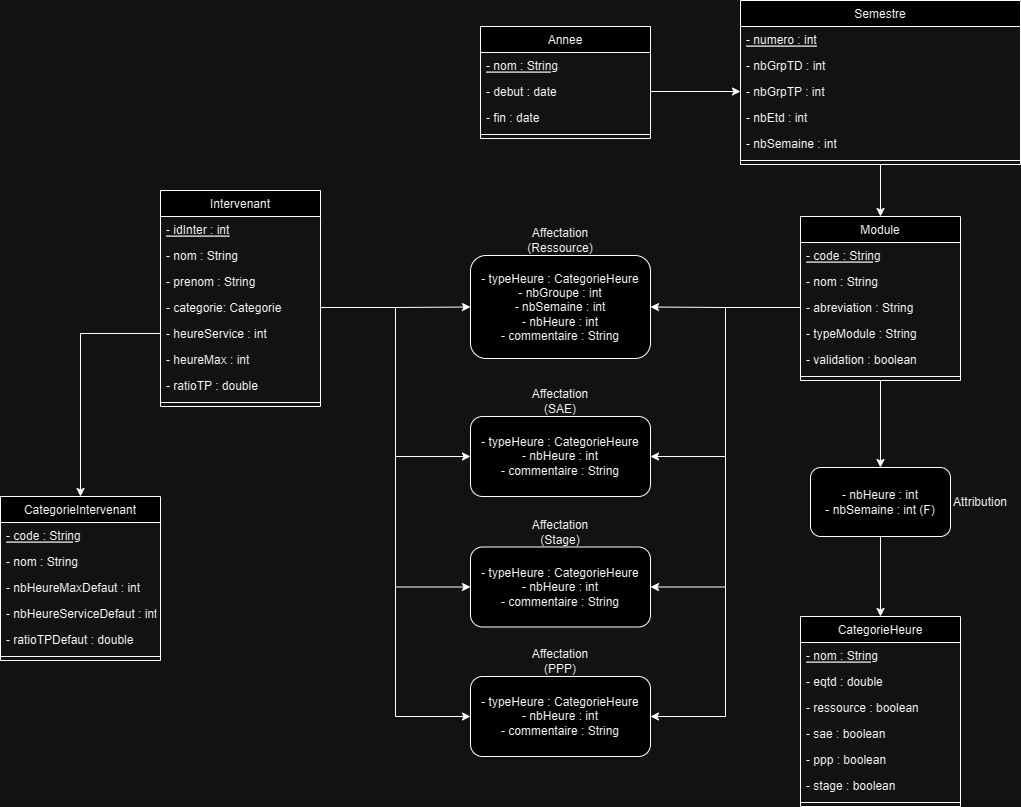

The diagram above was exported from draw.io. Its source (the exported page's mxGraphModel, read from the mxfile embedded in the PNG):
<mxGraphModel dx="1869" dy="1704" grid="1" gridSize="10" guides="1" tooltips="1" connect="1" arrows="1" fold="1" page="1" pageScale="1" pageWidth="827" pageHeight="1169" math="0" shadow="0">
  <root>
    <mxCell id="WIyWlLk6GJQsqaUBKTNV-0" />
    <mxCell id="WIyWlLk6GJQsqaUBKTNV-1" parent="WIyWlLk6GJQsqaUBKTNV-0" />
    <mxCell id="aDL8pqEolW66VwV5kgOc-67" style="edgeStyle=orthogonalEdgeStyle;rounded=0;orthogonalLoop=1;jettySize=auto;html=1;exitX=0.5;exitY=1;exitDx=0;exitDy=0;entryX=0.5;entryY=0;entryDx=0;entryDy=0;" edge="1" parent="WIyWlLk6GJQsqaUBKTNV-1" source="zkfFHV4jXpPFQw0GAbJ--0" target="aDL8pqEolW66VwV5kgOc-61">
      <mxGeometry relative="1" as="geometry" />
    </mxCell>
    <mxCell id="zkfFHV4jXpPFQw0GAbJ--0" value="Module" style="swimlane;fontStyle=0;align=center;verticalAlign=top;childLayout=stackLayout;horizontal=1;startSize=26;horizontalStack=0;resizeParent=1;resizeLast=0;collapsible=1;marginBottom=0;rounded=0;shadow=0;strokeWidth=1;" parent="WIyWlLk6GJQsqaUBKTNV-1" vertex="1">
      <mxGeometry x="600" y="-320" width="160" height="164" as="geometry">
        <mxRectangle x="230" y="140" width="160" height="26" as="alternateBounds" />
      </mxGeometry>
    </mxCell>
    <mxCell id="zkfFHV4jXpPFQw0GAbJ--2" value="- code : String" style="text;align=left;verticalAlign=top;spacingLeft=4;spacingRight=4;overflow=hidden;rotatable=0;points=[[0,0.5],[1,0.5]];portConstraint=eastwest;rounded=0;shadow=0;html=0;fontStyle=4" parent="zkfFHV4jXpPFQw0GAbJ--0" vertex="1">
      <mxGeometry y="26" width="160" height="26" as="geometry" />
    </mxCell>
    <mxCell id="zkfFHV4jXpPFQw0GAbJ--1" value="- nom : String" style="text;align=left;verticalAlign=top;spacingLeft=4;spacingRight=4;overflow=hidden;rotatable=0;points=[[0,0.5],[1,0.5]];portConstraint=eastwest;" parent="zkfFHV4jXpPFQw0GAbJ--0" vertex="1">
      <mxGeometry y="52" width="160" height="26" as="geometry" />
    </mxCell>
    <mxCell id="zkfFHV4jXpPFQw0GAbJ--3" value="- abreviation : String" style="text;align=left;verticalAlign=top;spacingLeft=4;spacingRight=4;overflow=hidden;rotatable=0;points=[[0,0.5],[1,0.5]];portConstraint=eastwest;rounded=0;shadow=0;html=0;" parent="zkfFHV4jXpPFQw0GAbJ--0" vertex="1">
      <mxGeometry y="78" width="160" height="26" as="geometry" />
    </mxCell>
    <mxCell id="aDL8pqEolW66VwV5kgOc-60" value="- typeModule : String" style="text;align=left;verticalAlign=top;spacingLeft=4;spacingRight=4;overflow=hidden;rotatable=0;points=[[0,0.5],[1,0.5]];portConstraint=eastwest;rounded=0;shadow=0;html=0;" vertex="1" parent="zkfFHV4jXpPFQw0GAbJ--0">
      <mxGeometry y="104" width="160" height="26" as="geometry" />
    </mxCell>
    <mxCell id="aDL8pqEolW66VwV5kgOc-10" value="- validation : boolean" style="text;align=left;verticalAlign=top;spacingLeft=4;spacingRight=4;overflow=hidden;rotatable=0;points=[[0,0.5],[1,0.5]];portConstraint=eastwest;rounded=0;shadow=0;html=0;" vertex="1" parent="zkfFHV4jXpPFQw0GAbJ--0">
      <mxGeometry y="130" width="160" height="26" as="geometry" />
    </mxCell>
    <mxCell id="zkfFHV4jXpPFQw0GAbJ--4" value="" style="line;html=1;strokeWidth=1;align=left;verticalAlign=middle;spacingTop=-1;spacingLeft=3;spacingRight=3;rotatable=0;labelPosition=right;points=[];portConstraint=eastwest;" parent="zkfFHV4jXpPFQw0GAbJ--0" vertex="1">
      <mxGeometry y="156" width="160" height="8" as="geometry" />
    </mxCell>
    <mxCell id="3NGaol9yu398Zy0j8dAm-13" value="Intervenant" style="swimlane;fontStyle=0;align=center;verticalAlign=top;childLayout=stackLayout;horizontal=1;startSize=26;horizontalStack=0;resizeParent=1;resizeLast=0;collapsible=1;marginBottom=0;rounded=0;shadow=0;strokeWidth=1;" parent="WIyWlLk6GJQsqaUBKTNV-1" vertex="1">
      <mxGeometry x="-40" y="-346" width="160" height="216" as="geometry">
        <mxRectangle x="550" y="140" width="160" height="26" as="alternateBounds" />
      </mxGeometry>
    </mxCell>
    <mxCell id="aDL8pqEolW66VwV5kgOc-14" value="- idInter : int" style="text;align=left;verticalAlign=top;spacingLeft=4;spacingRight=4;overflow=hidden;rotatable=0;points=[[0,0.5],[1,0.5]];portConstraint=eastwest;fontStyle=4" vertex="1" parent="3NGaol9yu398Zy0j8dAm-13">
      <mxGeometry y="26" width="160" height="26" as="geometry" />
    </mxCell>
    <mxCell id="3NGaol9yu398Zy0j8dAm-14" value="- nom : String" style="text;align=left;verticalAlign=top;spacingLeft=4;spacingRight=4;overflow=hidden;rotatable=0;points=[[0,0.5],[1,0.5]];portConstraint=eastwest;" parent="3NGaol9yu398Zy0j8dAm-13" vertex="1">
      <mxGeometry y="52" width="160" height="26" as="geometry" />
    </mxCell>
    <mxCell id="3NGaol9yu398Zy0j8dAm-15" value="- prenom : String" style="text;align=left;verticalAlign=top;spacingLeft=4;spacingRight=4;overflow=hidden;rotatable=0;points=[[0,0.5],[1,0.5]];portConstraint=eastwest;rounded=0;shadow=0;html=0;" parent="3NGaol9yu398Zy0j8dAm-13" vertex="1">
      <mxGeometry y="78" width="160" height="26" as="geometry" />
    </mxCell>
    <mxCell id="3NGaol9yu398Zy0j8dAm-16" value="- categorie: Categorie" style="text;align=left;verticalAlign=top;spacingLeft=4;spacingRight=4;overflow=hidden;rotatable=0;points=[[0,0.5],[1,0.5]];portConstraint=eastwest;rounded=0;shadow=0;html=0;" parent="3NGaol9yu398Zy0j8dAm-13" vertex="1">
      <mxGeometry y="104" width="160" height="26" as="geometry" />
    </mxCell>
    <mxCell id="3NGaol9yu398Zy0j8dAm-17" value="- heureService : int" style="text;align=left;verticalAlign=top;spacingLeft=4;spacingRight=4;overflow=hidden;rotatable=0;points=[[0,0.5],[1,0.5]];portConstraint=eastwest;rounded=0;shadow=0;html=0;" parent="3NGaol9yu398Zy0j8dAm-13" vertex="1">
      <mxGeometry y="130" width="160" height="26" as="geometry" />
    </mxCell>
    <mxCell id="3NGaol9yu398Zy0j8dAm-22" value="- heureMax : int" style="text;align=left;verticalAlign=top;spacingLeft=4;spacingRight=4;overflow=hidden;rotatable=0;points=[[0,0.5],[1,0.5]];portConstraint=eastwest;rounded=0;shadow=0;html=0;" parent="3NGaol9yu398Zy0j8dAm-13" vertex="1">
      <mxGeometry y="156" width="160" height="26" as="geometry" />
    </mxCell>
    <mxCell id="aDL8pqEolW66VwV5kgOc-15" value="- ratioTP : double" style="text;align=left;verticalAlign=top;spacingLeft=4;spacingRight=4;overflow=hidden;rotatable=0;points=[[0,0.5],[1,0.5]];portConstraint=eastwest;rounded=0;shadow=0;html=0;" vertex="1" parent="3NGaol9yu398Zy0j8dAm-13">
      <mxGeometry y="182" width="160" height="26" as="geometry" />
    </mxCell>
    <mxCell id="3NGaol9yu398Zy0j8dAm-19" value="" style="line;html=1;strokeWidth=1;align=left;verticalAlign=middle;spacingTop=-1;spacingLeft=3;spacingRight=3;rotatable=0;labelPosition=right;points=[];portConstraint=eastwest;" parent="3NGaol9yu398Zy0j8dAm-13" vertex="1">
      <mxGeometry y="208" width="160" height="8" as="geometry" />
    </mxCell>
    <mxCell id="3NGaol9yu398Zy0j8dAm-26" value="CategorieIntervenant" style="swimlane;fontStyle=0;align=center;verticalAlign=top;childLayout=stackLayout;horizontal=1;startSize=26;horizontalStack=0;resizeParent=1;resizeLast=0;collapsible=1;marginBottom=0;rounded=0;shadow=0;strokeWidth=1;" parent="WIyWlLk6GJQsqaUBKTNV-1" vertex="1">
      <mxGeometry x="-200" y="-40" width="160" height="164" as="geometry">
        <mxRectangle x="550" y="140" width="160" height="26" as="alternateBounds" />
      </mxGeometry>
    </mxCell>
    <mxCell id="3NGaol9yu398Zy0j8dAm-27" value="- code : String" style="text;align=left;verticalAlign=top;spacingLeft=4;spacingRight=4;overflow=hidden;rotatable=0;points=[[0,0.5],[1,0.5]];portConstraint=eastwest;fontStyle=4" parent="3NGaol9yu398Zy0j8dAm-26" vertex="1">
      <mxGeometry y="26" width="160" height="26" as="geometry" />
    </mxCell>
    <mxCell id="3NGaol9yu398Zy0j8dAm-28" value="- nom : String" style="text;align=left;verticalAlign=top;spacingLeft=4;spacingRight=4;overflow=hidden;rotatable=0;points=[[0,0.5],[1,0.5]];portConstraint=eastwest;rounded=0;shadow=0;html=0;" parent="3NGaol9yu398Zy0j8dAm-26" vertex="1">
      <mxGeometry y="52" width="160" height="26" as="geometry" />
    </mxCell>
    <mxCell id="3NGaol9yu398Zy0j8dAm-31" value="- nbHeureMaxDefaut : int" style="text;align=left;verticalAlign=top;spacingLeft=4;spacingRight=4;overflow=hidden;rotatable=0;points=[[0,0.5],[1,0.5]];portConstraint=eastwest;rounded=0;shadow=0;html=0;" parent="3NGaol9yu398Zy0j8dAm-26" vertex="1">
      <mxGeometry y="78" width="160" height="26" as="geometry" />
    </mxCell>
    <mxCell id="3NGaol9yu398Zy0j8dAm-30" value="- nbHeureServiceDefaut : int" style="text;align=left;verticalAlign=top;spacingLeft=4;spacingRight=4;overflow=hidden;rotatable=0;points=[[0,0.5],[1,0.5]];portConstraint=eastwest;rounded=0;shadow=0;html=0;" parent="3NGaol9yu398Zy0j8dAm-26" vertex="1">
      <mxGeometry y="104" width="160" height="26" as="geometry" />
    </mxCell>
    <mxCell id="3NGaol9yu398Zy0j8dAm-29" value="- ratioTPDefaut : double" style="text;align=left;verticalAlign=top;spacingLeft=4;spacingRight=4;overflow=hidden;rotatable=0;points=[[0,0.5],[1,0.5]];portConstraint=eastwest;rounded=0;shadow=0;html=0;" parent="3NGaol9yu398Zy0j8dAm-26" vertex="1">
      <mxGeometry y="130" width="160" height="26" as="geometry" />
    </mxCell>
    <mxCell id="3NGaol9yu398Zy0j8dAm-36" value="" style="line;html=1;strokeWidth=1;align=left;verticalAlign=middle;spacingTop=-1;spacingLeft=3;spacingRight=3;rotatable=0;labelPosition=right;points=[];portConstraint=eastwest;" parent="3NGaol9yu398Zy0j8dAm-26" vertex="1">
      <mxGeometry y="156" width="160" height="8" as="geometry" />
    </mxCell>
    <mxCell id="aDL8pqEolW66VwV5kgOc-38" style="edgeStyle=orthogonalEdgeStyle;rounded=0;orthogonalLoop=1;jettySize=auto;html=1;exitX=0.5;exitY=1;exitDx=0;exitDy=0;entryX=0.5;entryY=0;entryDx=0;entryDy=0;" edge="1" parent="WIyWlLk6GJQsqaUBKTNV-1" source="3NGaol9yu398Zy0j8dAm-37" target="zkfFHV4jXpPFQw0GAbJ--0">
      <mxGeometry relative="1" as="geometry" />
    </mxCell>
    <mxCell id="3NGaol9yu398Zy0j8dAm-37" value="Semestre" style="swimlane;fontStyle=0;align=center;verticalAlign=top;childLayout=stackLayout;horizontal=1;startSize=26;horizontalStack=0;resizeParent=1;resizeLast=0;collapsible=1;marginBottom=0;rounded=0;shadow=0;strokeWidth=1;" parent="WIyWlLk6GJQsqaUBKTNV-1" vertex="1">
      <mxGeometry x="540" y="-536" width="280" height="164" as="geometry">
        <mxRectangle x="550" y="140" width="160" height="26" as="alternateBounds" />
      </mxGeometry>
    </mxCell>
    <mxCell id="3NGaol9yu398Zy0j8dAm-38" value="- numero : int" style="text;align=left;verticalAlign=top;spacingLeft=4;spacingRight=4;overflow=hidden;rotatable=0;points=[[0,0.5],[1,0.5]];portConstraint=eastwest;fontStyle=4" parent="3NGaol9yu398Zy0j8dAm-37" vertex="1">
      <mxGeometry y="26" width="280" height="26" as="geometry" />
    </mxCell>
    <mxCell id="3NGaol9yu398Zy0j8dAm-41" value="- nbGrpTD : int" style="text;align=left;verticalAlign=top;spacingLeft=4;spacingRight=4;overflow=hidden;rotatable=0;points=[[0,0.5],[1,0.5]];portConstraint=eastwest;rounded=0;shadow=0;html=0;" parent="3NGaol9yu398Zy0j8dAm-37" vertex="1">
      <mxGeometry y="52" width="280" height="26" as="geometry" />
    </mxCell>
    <mxCell id="aDL8pqEolW66VwV5kgOc-7" value="- nbGrpTP : int" style="text;align=left;verticalAlign=top;spacingLeft=4;spacingRight=4;overflow=hidden;rotatable=0;points=[[0,0.5],[1,0.5]];portConstraint=eastwest;rounded=0;shadow=0;html=0;" vertex="1" parent="3NGaol9yu398Zy0j8dAm-37">
      <mxGeometry y="78" width="280" height="26" as="geometry" />
    </mxCell>
    <mxCell id="aDL8pqEolW66VwV5kgOc-8" value="- nbEtd : int" style="text;align=left;verticalAlign=top;spacingLeft=4;spacingRight=4;overflow=hidden;rotatable=0;points=[[0,0.5],[1,0.5]];portConstraint=eastwest;rounded=0;shadow=0;html=0;" vertex="1" parent="3NGaol9yu398Zy0j8dAm-37">
      <mxGeometry y="104" width="280" height="26" as="geometry" />
    </mxCell>
    <mxCell id="aDL8pqEolW66VwV5kgOc-9" value="- nbSemaine : int" style="text;align=left;verticalAlign=top;spacingLeft=4;spacingRight=4;overflow=hidden;rotatable=0;points=[[0,0.5],[1,0.5]];portConstraint=eastwest;rounded=0;shadow=0;html=0;" vertex="1" parent="3NGaol9yu398Zy0j8dAm-37">
      <mxGeometry y="130" width="280" height="26" as="geometry" />
    </mxCell>
    <mxCell id="3NGaol9yu398Zy0j8dAm-43" value="" style="line;html=1;strokeWidth=1;align=left;verticalAlign=middle;spacingTop=-1;spacingLeft=3;spacingRight=3;rotatable=0;labelPosition=right;points=[];portConstraint=eastwest;" parent="3NGaol9yu398Zy0j8dAm-37" vertex="1">
      <mxGeometry y="156" width="280" height="8" as="geometry" />
    </mxCell>
    <mxCell id="WaNzKkYCkeCtJGOgc39x-0" style="edgeStyle=orthogonalEdgeStyle;rounded=0;orthogonalLoop=1;jettySize=auto;html=1;entryX=0.5;entryY=0;entryDx=0;entryDy=0;" parent="WIyWlLk6GJQsqaUBKTNV-1" source="3NGaol9yu398Zy0j8dAm-17" target="3NGaol9yu398Zy0j8dAm-26" edge="1">
      <mxGeometry relative="1" as="geometry" />
    </mxCell>
    <mxCell id="WaNzKkYCkeCtJGOgc39x-1" value="CategorieHeure" style="swimlane;fontStyle=0;align=center;verticalAlign=top;childLayout=stackLayout;horizontal=1;startSize=26;horizontalStack=0;resizeParent=1;resizeLast=0;collapsible=1;marginBottom=0;rounded=0;shadow=0;strokeWidth=1;" parent="WIyWlLk6GJQsqaUBKTNV-1" vertex="1">
      <mxGeometry x="600" y="80" width="160" height="190" as="geometry">
        <mxRectangle x="230" y="140" width="160" height="26" as="alternateBounds" />
      </mxGeometry>
    </mxCell>
    <mxCell id="WaNzKkYCkeCtJGOgc39x-2" value="- nom : String" style="text;align=left;verticalAlign=top;spacingLeft=4;spacingRight=4;overflow=hidden;rotatable=0;points=[[0,0.5],[1,0.5]];portConstraint=eastwest;fontStyle=4" parent="WaNzKkYCkeCtJGOgc39x-1" vertex="1">
      <mxGeometry y="26" width="160" height="26" as="geometry" />
    </mxCell>
    <mxCell id="WaNzKkYCkeCtJGOgc39x-3" value="- eqtd : double" style="text;align=left;verticalAlign=top;spacingLeft=4;spacingRight=4;overflow=hidden;rotatable=0;points=[[0,0.5],[1,0.5]];portConstraint=eastwest;rounded=0;shadow=0;html=0;" parent="WaNzKkYCkeCtJGOgc39x-1" vertex="1">
      <mxGeometry y="52" width="160" height="26" as="geometry" />
    </mxCell>
    <mxCell id="aDL8pqEolW66VwV5kgOc-21" value="- ressource : boolean" style="text;align=left;verticalAlign=top;spacingLeft=4;spacingRight=4;overflow=hidden;rotatable=0;points=[[0,0.5],[1,0.5]];portConstraint=eastwest;rounded=0;shadow=0;html=0;" vertex="1" parent="WaNzKkYCkeCtJGOgc39x-1">
      <mxGeometry y="78" width="160" height="26" as="geometry" />
    </mxCell>
    <mxCell id="aDL8pqEolW66VwV5kgOc-22" value="- sae : boolean" style="text;align=left;verticalAlign=top;spacingLeft=4;spacingRight=4;overflow=hidden;rotatable=0;points=[[0,0.5],[1,0.5]];portConstraint=eastwest;rounded=0;shadow=0;html=0;" vertex="1" parent="WaNzKkYCkeCtJGOgc39x-1">
      <mxGeometry y="104" width="160" height="26" as="geometry" />
    </mxCell>
    <mxCell id="aDL8pqEolW66VwV5kgOc-24" value="- ppp : boolean" style="text;align=left;verticalAlign=top;spacingLeft=4;spacingRight=4;overflow=hidden;rotatable=0;points=[[0,0.5],[1,0.5]];portConstraint=eastwest;rounded=0;shadow=0;html=0;" vertex="1" parent="WaNzKkYCkeCtJGOgc39x-1">
      <mxGeometry y="130" width="160" height="26" as="geometry" />
    </mxCell>
    <mxCell id="aDL8pqEolW66VwV5kgOc-23" value="- stage : boolean" style="text;align=left;verticalAlign=top;spacingLeft=4;spacingRight=4;overflow=hidden;rotatable=0;points=[[0,0.5],[1,0.5]];portConstraint=eastwest;rounded=0;shadow=0;html=0;" vertex="1" parent="WaNzKkYCkeCtJGOgc39x-1">
      <mxGeometry y="156" width="160" height="26" as="geometry" />
    </mxCell>
    <mxCell id="WaNzKkYCkeCtJGOgc39x-5" value="" style="line;html=1;strokeWidth=1;align=left;verticalAlign=middle;spacingTop=-1;spacingLeft=3;spacingRight=3;rotatable=0;labelPosition=right;points=[];portConstraint=eastwest;" parent="WaNzKkYCkeCtJGOgc39x-1" vertex="1">
      <mxGeometry y="182" width="160" height="8" as="geometry" />
    </mxCell>
    <mxCell id="WaNzKkYCkeCtJGOgc39x-15" value="" style="resizable=0;align=left;verticalAlign=bottom;labelBackgroundColor=none;fontSize=12;direction=south;" parent="WIyWlLk6GJQsqaUBKTNV-1" connectable="0" vertex="1">
      <mxGeometry x="790" y="-10" as="geometry" />
    </mxCell>
    <mxCell id="aDL8pqEolW66VwV5kgOc-11" value="- typeHeure : CategorieHeure&lt;br&gt;- nbGroupe : int&lt;br&gt;- nbSemaine : int&lt;br&gt;- nbHeure : int&lt;br&gt;- commentaire : String" style="rounded=1;whiteSpace=wrap;html=1;" vertex="1" parent="WIyWlLk6GJQsqaUBKTNV-1">
      <mxGeometry x="270" y="-281" width="180" height="103" as="geometry" />
    </mxCell>
    <mxCell id="aDL8pqEolW66VwV5kgOc-43" value="Annee" style="swimlane;fontStyle=0;align=center;verticalAlign=top;childLayout=stackLayout;horizontal=1;startSize=26;horizontalStack=0;resizeParent=1;resizeLast=0;collapsible=1;marginBottom=0;rounded=0;shadow=0;strokeWidth=1;" vertex="1" parent="WIyWlLk6GJQsqaUBKTNV-1">
      <mxGeometry x="280" y="-510" width="170" height="112" as="geometry">
        <mxRectangle x="550" y="140" width="160" height="26" as="alternateBounds" />
      </mxGeometry>
    </mxCell>
    <mxCell id="aDL8pqEolW66VwV5kgOc-44" value="- nom : String" style="text;align=left;verticalAlign=top;spacingLeft=4;spacingRight=4;overflow=hidden;rotatable=0;points=[[0,0.5],[1,0.5]];portConstraint=eastwest;fontStyle=4" vertex="1" parent="aDL8pqEolW66VwV5kgOc-43">
      <mxGeometry y="26" width="170" height="26" as="geometry" />
    </mxCell>
    <mxCell id="aDL8pqEolW66VwV5kgOc-45" value="- debut : date" style="text;align=left;verticalAlign=top;spacingLeft=4;spacingRight=4;overflow=hidden;rotatable=0;points=[[0,0.5],[1,0.5]];portConstraint=eastwest;rounded=0;shadow=0;html=0;" vertex="1" parent="aDL8pqEolW66VwV5kgOc-43">
      <mxGeometry y="52" width="170" height="26" as="geometry" />
    </mxCell>
    <mxCell id="aDL8pqEolW66VwV5kgOc-46" value="- fin : date" style="text;align=left;verticalAlign=top;spacingLeft=4;spacingRight=4;overflow=hidden;rotatable=0;points=[[0,0.5],[1,0.5]];portConstraint=eastwest;rounded=0;shadow=0;html=0;" vertex="1" parent="aDL8pqEolW66VwV5kgOc-43">
      <mxGeometry y="78" width="170" height="26" as="geometry" />
    </mxCell>
    <mxCell id="aDL8pqEolW66VwV5kgOc-49" value="" style="line;html=1;strokeWidth=1;align=left;verticalAlign=middle;spacingTop=-1;spacingLeft=3;spacingRight=3;rotatable=0;labelPosition=right;points=[];portConstraint=eastwest;" vertex="1" parent="aDL8pqEolW66VwV5kgOc-43">
      <mxGeometry y="104" width="170" height="8" as="geometry" />
    </mxCell>
    <mxCell id="aDL8pqEolW66VwV5kgOc-50" style="edgeStyle=orthogonalEdgeStyle;rounded=0;orthogonalLoop=1;jettySize=auto;html=1;exitX=1;exitY=0.5;exitDx=0;exitDy=0;entryX=0;entryY=0.5;entryDx=0;entryDy=0;" edge="1" parent="WIyWlLk6GJQsqaUBKTNV-1" source="aDL8pqEolW66VwV5kgOc-45" target="aDL8pqEolW66VwV5kgOc-7">
      <mxGeometry relative="1" as="geometry" />
    </mxCell>
    <mxCell id="aDL8pqEolW66VwV5kgOc-51" value="Affectation (Ressource)" style="text;html=1;strokeColor=none;fillColor=none;align=center;verticalAlign=middle;whiteSpace=wrap;rounded=0;" vertex="1" parent="WIyWlLk6GJQsqaUBKTNV-1">
      <mxGeometry x="330" y="-311" width="60" height="30" as="geometry" />
    </mxCell>
    <mxCell id="aDL8pqEolW66VwV5kgOc-68" style="edgeStyle=orthogonalEdgeStyle;rounded=0;orthogonalLoop=1;jettySize=auto;html=1;exitX=0.5;exitY=1;exitDx=0;exitDy=0;entryX=0.5;entryY=0;entryDx=0;entryDy=0;" edge="1" parent="WIyWlLk6GJQsqaUBKTNV-1" source="aDL8pqEolW66VwV5kgOc-61" target="WaNzKkYCkeCtJGOgc39x-1">
      <mxGeometry relative="1" as="geometry" />
    </mxCell>
    <mxCell id="aDL8pqEolW66VwV5kgOc-61" value="- nbHeure : int&lt;br&gt;- nbSemaine : int (F)" style="rounded=1;whiteSpace=wrap;html=1;" vertex="1" parent="WIyWlLk6GJQsqaUBKTNV-1">
      <mxGeometry x="610" y="-69" width="140" height="69" as="geometry" />
    </mxCell>
    <mxCell id="aDL8pqEolW66VwV5kgOc-62" value="Attribution" style="text;html=1;strokeColor=none;fillColor=none;align=center;verticalAlign=middle;whiteSpace=wrap;rounded=0;" vertex="1" parent="WIyWlLk6GJQsqaUBKTNV-1">
      <mxGeometry x="750" y="-49.5" width="60" height="30" as="geometry" />
    </mxCell>
    <mxCell id="aDL8pqEolW66VwV5kgOc-65" style="edgeStyle=orthogonalEdgeStyle;rounded=0;orthogonalLoop=1;jettySize=auto;html=1;exitX=1;exitY=0.5;exitDx=0;exitDy=0;entryX=0;entryY=0.5;entryDx=0;entryDy=0;" edge="1" parent="WIyWlLk6GJQsqaUBKTNV-1" source="3NGaol9yu398Zy0j8dAm-16" target="aDL8pqEolW66VwV5kgOc-11">
      <mxGeometry relative="1" as="geometry" />
    </mxCell>
    <mxCell id="aDL8pqEolW66VwV5kgOc-66" style="edgeStyle=orthogonalEdgeStyle;rounded=0;orthogonalLoop=1;jettySize=auto;html=1;exitX=0;exitY=0.5;exitDx=0;exitDy=0;entryX=1;entryY=0.5;entryDx=0;entryDy=0;" edge="1" parent="WIyWlLk6GJQsqaUBKTNV-1" source="zkfFHV4jXpPFQw0GAbJ--3" target="aDL8pqEolW66VwV5kgOc-11">
      <mxGeometry relative="1" as="geometry" />
    </mxCell>
    <mxCell id="aDL8pqEolW66VwV5kgOc-69" value="- typeHeure : CategorieHeure&lt;br&gt;- nbHeure : int&lt;br&gt;- commentaire : String" style="rounded=1;whiteSpace=wrap;html=1;" vertex="1" parent="WIyWlLk6GJQsqaUBKTNV-1">
      <mxGeometry x="270" y="-120" width="180" height="80" as="geometry" />
    </mxCell>
    <mxCell id="aDL8pqEolW66VwV5kgOc-70" value="Affectation (SAE)" style="text;html=1;strokeColor=none;fillColor=none;align=center;verticalAlign=middle;whiteSpace=wrap;rounded=0;" vertex="1" parent="WIyWlLk6GJQsqaUBKTNV-1">
      <mxGeometry x="330" y="-150" width="60" height="30" as="geometry" />
    </mxCell>
    <mxCell id="aDL8pqEolW66VwV5kgOc-71" style="edgeStyle=orthogonalEdgeStyle;rounded=0;orthogonalLoop=1;jettySize=auto;html=1;exitX=1;exitY=0.5;exitDx=0;exitDy=0;entryX=0;entryY=0.5;entryDx=0;entryDy=0;" edge="1" parent="WIyWlLk6GJQsqaUBKTNV-1" source="3NGaol9yu398Zy0j8dAm-16" target="aDL8pqEolW66VwV5kgOc-69">
      <mxGeometry relative="1" as="geometry" />
    </mxCell>
    <mxCell id="aDL8pqEolW66VwV5kgOc-72" style="edgeStyle=orthogonalEdgeStyle;rounded=0;orthogonalLoop=1;jettySize=auto;html=1;exitX=0;exitY=0.5;exitDx=0;exitDy=0;entryX=1;entryY=0.5;entryDx=0;entryDy=0;" edge="1" parent="WIyWlLk6GJQsqaUBKTNV-1" source="zkfFHV4jXpPFQw0GAbJ--3" target="aDL8pqEolW66VwV5kgOc-69">
      <mxGeometry relative="1" as="geometry" />
    </mxCell>
    <mxCell id="aDL8pqEolW66VwV5kgOc-73" value="- typeHeure : CategorieHeure&lt;br&gt;- nbHeure : int&lt;br&gt;- commentaire : String" style="rounded=1;whiteSpace=wrap;html=1;" vertex="1" parent="WIyWlLk6GJQsqaUBKTNV-1">
      <mxGeometry x="270" y="10.5" width="180" height="80" as="geometry" />
    </mxCell>
    <mxCell id="aDL8pqEolW66VwV5kgOc-74" value="Affectation (Stage)" style="text;html=1;strokeColor=none;fillColor=none;align=center;verticalAlign=middle;whiteSpace=wrap;rounded=0;" vertex="1" parent="WIyWlLk6GJQsqaUBKTNV-1">
      <mxGeometry x="330" y="-19.5" width="60" height="30" as="geometry" />
    </mxCell>
    <mxCell id="aDL8pqEolW66VwV5kgOc-75" style="edgeStyle=orthogonalEdgeStyle;rounded=0;orthogonalLoop=1;jettySize=auto;html=1;exitX=1;exitY=0.5;exitDx=0;exitDy=0;entryX=0;entryY=0.5;entryDx=0;entryDy=0;" edge="1" parent="WIyWlLk6GJQsqaUBKTNV-1" source="3NGaol9yu398Zy0j8dAm-16" target="aDL8pqEolW66VwV5kgOc-73">
      <mxGeometry relative="1" as="geometry" />
    </mxCell>
    <mxCell id="aDL8pqEolW66VwV5kgOc-76" style="edgeStyle=orthogonalEdgeStyle;rounded=0;orthogonalLoop=1;jettySize=auto;html=1;exitX=0;exitY=0.5;exitDx=0;exitDy=0;entryX=1;entryY=0.5;entryDx=0;entryDy=0;" edge="1" parent="WIyWlLk6GJQsqaUBKTNV-1" source="zkfFHV4jXpPFQw0GAbJ--3" target="aDL8pqEolW66VwV5kgOc-73">
      <mxGeometry relative="1" as="geometry" />
    </mxCell>
    <mxCell id="aDL8pqEolW66VwV5kgOc-77" value="- typeHeure : CategorieHeure&lt;br&gt;- nbHeure : int&lt;br&gt;- commentaire : String" style="rounded=1;whiteSpace=wrap;html=1;" vertex="1" parent="WIyWlLk6GJQsqaUBKTNV-1">
      <mxGeometry x="270" y="140" width="180" height="80" as="geometry" />
    </mxCell>
    <mxCell id="aDL8pqEolW66VwV5kgOc-78" value="Affectation (PPP)" style="text;html=1;strokeColor=none;fillColor=none;align=center;verticalAlign=middle;whiteSpace=wrap;rounded=0;" vertex="1" parent="WIyWlLk6GJQsqaUBKTNV-1">
      <mxGeometry x="330" y="110" width="60" height="30" as="geometry" />
    </mxCell>
    <mxCell id="aDL8pqEolW66VwV5kgOc-79" style="edgeStyle=orthogonalEdgeStyle;rounded=0;orthogonalLoop=1;jettySize=auto;html=1;exitX=1;exitY=0.5;exitDx=0;exitDy=0;entryX=0;entryY=0.5;entryDx=0;entryDy=0;" edge="1" parent="WIyWlLk6GJQsqaUBKTNV-1" source="3NGaol9yu398Zy0j8dAm-16" target="aDL8pqEolW66VwV5kgOc-77">
      <mxGeometry relative="1" as="geometry" />
    </mxCell>
    <mxCell id="aDL8pqEolW66VwV5kgOc-80" style="edgeStyle=orthogonalEdgeStyle;rounded=0;orthogonalLoop=1;jettySize=auto;html=1;exitX=0;exitY=0.5;exitDx=0;exitDy=0;entryX=1;entryY=0.5;entryDx=0;entryDy=0;" edge="1" parent="WIyWlLk6GJQsqaUBKTNV-1" source="zkfFHV4jXpPFQw0GAbJ--3" target="aDL8pqEolW66VwV5kgOc-77">
      <mxGeometry relative="1" as="geometry" />
    </mxCell>
  </root>
</mxGraphModel>